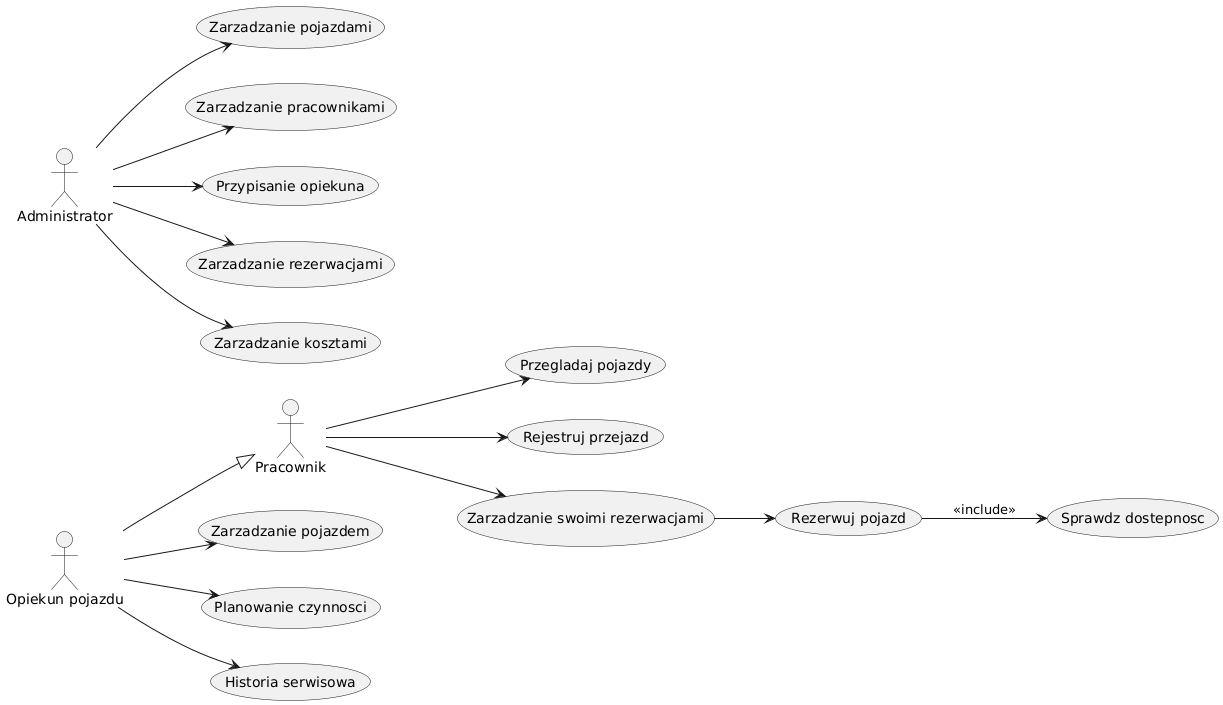

The diagram above was rendered by PlantUML. Its source (embedded in the PNG):
@startuml
left to right direction

actor Pracownik
actor "Opiekun pojazdu" as Opiekun
actor Administrator

Opiekun --|> Pracownik

Pracownik --> (Przegladaj pojazdy)
Pracownik --> (Rejestruj przejazd)
Pracownik --> (Zarzadzanie swoimi rezerwacjami)

Opiekun --> (Zarzadzanie pojazdem)
Opiekun --> (Planowanie czynnosci)
Opiekun --> (Historia serwisowa)


Administrator --> (Zarzadzanie pojazdami)
Administrator --> (Zarzadzanie pracownikami)
Administrator --> (Przypisanie opiekuna)
Administrator --> (Zarzadzanie rezerwacjami)
Administrator --> (Zarzadzanie kosztami)

'RELACJE
(Rezerwuj pojazd) --> (Sprawdz dostepnosc) : <<include>>
(Zarzadzanie swoimi rezerwacjami) --> (Rezerwuj pojazd)
@enduml